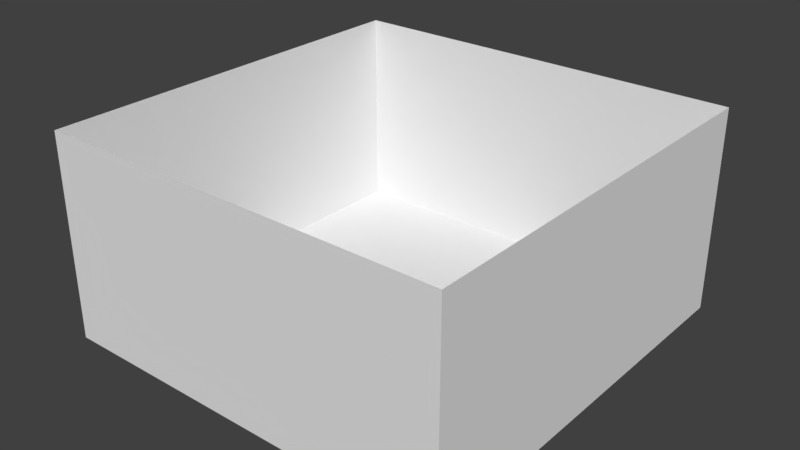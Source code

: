 # Source: themekit.blend  (saved by Blender 2.79.0; exported with 4.5.12 LTS)
import bpy
from mathutils import Matrix  # noqa: F401  (used for matrix-valued properties, if any)

bpy.ops.wm.read_factory_settings(use_empty=True)
scene = bpy.context.scene
scene.name = 'Scene'

# ---- collections
col_collection_1 = bpy.data.collections.new('Collection 1'); scene.collection.children.link(col_collection_1)

# ---- world
world_world = bpy.data.worlds.new('World'); scene.world = world_world
world_world.color = (0.05088, 0.05088, 0.05088)
world_world.use_sun_shadow = False
world_world.sun_shadow_jitter_overblur = 0.0
world_world.cycles.sampling_method = 'MANUAL'

# ---- meshes
me_plane_111 = bpy.data.meshes.new('Plane.111')
me_plane_111.from_pydata([(-1.0, -1.0, 0.0), (1.0, -1.0, 0.0), (7.0, 3.0, -1.947e-07), (9.0, 3.0, -2.821e-07), (7.0, 5.0, -1.947e-07), (9.0, 5.0, -2.821e-07), (5.0, 5.0, -1.947e-07), (1.0, 3.0, -1.947e-07), (3.0, 3.0, -2.821e-07), (3.0, 5.0, -2.821e-07), (5.0, 3.0, -2.821e-07), (-1.0, 3.0, -1.947e-07), (-1.0, 5.0, -1.947e-07), (1.0, 5.0, -2.821e-07), (-3.0, 3.0, -1.947e-07), (-3.0, 5.0, -1.947e-07), (-3.0, 1.0, -7.55e-08), (-1.0, 1.0, -1.629e-07), (1.0, 1.0, -1.629e-07), (5.0, 1.0, -1.629e-07), (3.0, 1.0, -1.629e-07), (7.0, 1.0, -1.629e-07), (9.0, 1.0, -1.629e-07), (7.0, -1.0, 4.371e-08), (9.0, -1.0, -4.371e-08), (5.0, -1.0, 4.371e-08), (3.0, -1.0, -4.371e-08), (-3.0, -1.0, 4.371e-08)], [], [(0, 1, 18, 17), (2, 3, 5, 4), (10, 2, 4, 6), (7, 8, 9, 13), (8, 10, 6, 9), (11, 7, 13, 12), (14, 11, 12, 15), (16, 17, 11, 14), (17, 18, 7, 11), (20, 19, 10, 8), (18, 20, 8, 7), (19, 21, 2, 10), (21, 22, 3, 2), (23, 24, 22, 21), (25, 23, 21, 19), (1, 26, 20, 18), (26, 25, 19, 20), (27, 0, 17, 16)])
_uv = me_plane_111.uv_layers.new(name='UVMap')
_uv.uv.foreach_set('vector', [0.5001, -0.4999, 1.0, -0.4999, 1.0, 7.074e-05, 0.5001, 7.074e-05, 2.5, 0.5, 3.0, 0.5, 3.0, 0.9999, 2.5, 0.9999, 2.0, 0.5, 2.5, 0.5, 2.5, 0.9999, 2.0, 0.9999, 1.0, 0.5, 1.5, 0.5, 1.5, 0.9999, 1.0, 0.9999, 1.5, 0.5, 2.0, 0.5, 2.0, 0.9999, 1.5, 0.9999, 0.5001, 0.5, 1.0, 0.5, 1.0, 0.9999, 0.5001, 0.9999, 0.0002121, 0.5, 0.5001, 0.5, 0.5001, 0.9999, 0.000212, 0.9999, 0.0002121, 7.065e-05, 0.5001, 7.074e-05, 0.5001, 0.5, 0.0002121, 0.5, 0.5001, 7.074e-05, 1.0, 7.074e-05, 1.0, 0.5, 0.5001, 0.5, 1.5, 7.069e-05, 2.0, 7.074e-05, 2.0, 0.5, 1.5, 0.5, 1.0, 7.074e-05, 1.5, 7.069e-05, 1.5, 0.5, 1.0, 0.5, 2.0, 7.074e-05, 2.5, 7.069e-05, 2.5, 0.5, 2.0, 0.5, 2.5, 7.069e-05, 3.0, 7.069e-05, 3.0, 0.5, 2.5, 0.5, 2.5, -0.4999, 3.0, -0.4999, 3.0, 7.069e-05, 2.5, 7.069e-05, 2.0, -0.4999, 2.5, -0.4999, 2.5, 7.069e-05, 2.0, 7.074e-05, 1.0, -0.4999, 1.5, -0.4999, 1.5, 7.069e-05, 1.0, 7.074e-05, 1.5, -0.4999, 2.0, -0.4999, 2.0, 7.074e-05, 1.5, 7.069e-05, 0.0002123, -0.4999, 0.5001, -0.4999, 0.5001, 7.074e-05, 0.0002121, 7.065e-05])
me_plane_111.use_remesh_preserve_volume = False
me_plane_111.use_remesh_preserve_attributes = False
me_plane_111.use_mirror_vertex_groups = False
me_plane_111.update()
me_plane_110 = bpy.data.meshes.new('Plane.110')
me_plane_110.from_pydata([(-1.0, -1.0, 0.0), (1.0, -1.0, 0.0), (7.0, 3.0, -1.947e-07), (9.0, 3.0, -2.821e-07), (7.0, 5.0, -1.947e-07), (9.0, 5.0, -2.821e-07), (5.0, 5.0, -1.947e-07), (1.0, 3.0, -1.947e-07), (3.0, 3.0, -2.821e-07), (3.0, 5.0, -2.821e-07), (5.0, 3.0, -2.821e-07), (-1.0, 3.0, -1.947e-07), (-1.0, 5.0, -1.947e-07), (1.0, 5.0, -2.821e-07), (-3.0, 3.0, -1.947e-07), (-3.0, 5.0, -1.947e-07), (-3.0, 1.0, -7.55e-08), (-1.0, 1.0, -1.629e-07), (1.0, 1.0, -1.629e-07), (5.0, 1.0, -1.629e-07), (3.0, 1.0, -1.629e-07), (7.0, 1.0, -1.629e-07), (9.0, 1.0, -1.629e-07), (7.0, -1.0, 4.371e-08), (9.0, -1.0, -4.371e-08), (5.0, -1.0, 4.371e-08), (3.0, -1.0, -4.371e-08), (-3.0, -1.0, 4.371e-08)], [], [(0, 17, 18, 1), (2, 4, 5, 3), (10, 6, 4, 2), (7, 13, 9, 8), (8, 9, 6, 10), (11, 12, 13, 7), (14, 15, 12, 11), (16, 14, 11, 17), (17, 11, 7, 18), (20, 8, 10, 19), (18, 7, 8, 20), (19, 10, 2, 21), (21, 2, 3, 22), (23, 21, 22, 24), (25, 19, 21, 23), (1, 18, 20, 26), (26, 20, 19, 25), (27, 16, 17, 0)])
_uv = me_plane_110.uv_layers.new(name='UVMap')
_uv.uv.foreach_set('vector', [0.5001, -0.4999, 0.5001, 7.074e-05, 1.0, 7.074e-05, 1.0, -0.4999, 2.5, 0.5, 2.5, 0.9999, 3.0, 0.9999, 3.0, 0.5, 2.0, 0.5, 2.0, 0.9999, 2.5, 0.9999, 2.5, 0.5, 1.0, 0.5, 1.0, 0.9999, 1.5, 0.9999, 1.5, 0.5, 1.5, 0.5, 1.5, 0.9999, 2.0, 0.9999, 2.0, 0.5, 0.5001, 0.5, 0.5001, 0.9999, 1.0, 0.9999, 1.0, 0.5, 0.0002121, 0.5, 0.000212, 0.9999, 0.5001, 0.9999, 0.5001, 0.5, 0.0002121, 7.065e-05, 0.0002121, 0.5, 0.5001, 0.5, 0.5001, 7.074e-05, 0.5001, 7.074e-05, 0.5001, 0.5, 1.0, 0.5, 1.0, 7.074e-05, 1.5, 7.069e-05, 1.5, 0.5, 2.0, 0.5, 2.0, 7.074e-05, 1.0, 7.074e-05, 1.0, 0.5, 1.5, 0.5, 1.5, 7.069e-05, 2.0, 7.074e-05, 2.0, 0.5, 2.5, 0.5, 2.5, 7.069e-05, 2.5, 7.069e-05, 2.5, 0.5, 3.0, 0.5, 3.0, 7.069e-05, 2.5, -0.4999, 2.5, 7.069e-05, 3.0, 7.069e-05, 3.0, -0.4999, 2.0, -0.4999, 2.0, 7.074e-05, 2.5, 7.069e-05, 2.5, -0.4999, 1.0, -0.4999, 1.0, 7.074e-05, 1.5, 7.069e-05, 1.5, -0.4999, 1.5, -0.4999, 1.5, 7.069e-05, 2.0, 7.074e-05, 2.0, -0.4999, 0.0002123, -0.4999, 0.0002121, 7.065e-05, 0.5001, 7.074e-05, 0.5001, -0.4999])
me_plane_110.use_remesh_preserve_volume = False
me_plane_110.use_remesh_preserve_attributes = False
me_plane_110.use_mirror_vertex_groups = False
me_plane_110.update()
me_plane_109 = bpy.data.meshes.new('Plane.109')
me_plane_109.from_pydata([(-1.0, -1.0, 0.0), (1.0, -1.0, 0.0), (7.0, 3.0, -1.947e-07), (9.0, 3.0, -2.821e-07), (7.0, 5.0, -1.947e-07), (9.0, 5.0, -2.821e-07), (5.0, 5.0, -1.947e-07), (1.0, 3.0, -1.947e-07), (3.0, 3.0, -2.821e-07), (3.0, 5.0, -2.821e-07), (5.0, 3.0, -2.821e-07), (-1.0, 3.0, -1.947e-07), (-1.0, 5.0, -1.947e-07), (1.0, 5.0, -2.821e-07), (-3.0, 3.0, -1.947e-07), (-3.0, 5.0, -1.947e-07), (-3.0, 1.0, -7.55e-08), (-1.0, 1.0, -1.629e-07), (1.0, 1.0, -1.629e-07), (5.0, 1.0, -1.629e-07), (3.0, 1.0, -1.629e-07), (7.0, 1.0, -1.629e-07), (9.0, 1.0, -1.629e-07), (7.0, -1.0, 4.371e-08), (9.0, -1.0, -4.371e-08), (5.0, -1.0, 4.371e-08), (3.0, -1.0, -4.371e-08), (-3.0, -1.0, 4.371e-08)], [], [(0, 17, 18, 1), (2, 4, 5, 3), (10, 6, 4, 2), (7, 13, 9, 8), (8, 9, 6, 10), (11, 12, 13, 7), (14, 15, 12, 11), (16, 14, 11, 17), (17, 11, 7, 18), (20, 8, 10, 19), (18, 7, 8, 20), (19, 10, 2, 21), (21, 2, 3, 22), (23, 21, 22, 24), (25, 19, 21, 23), (1, 18, 20, 26), (26, 20, 19, 25), (27, 16, 17, 0)])
_uv = me_plane_109.uv_layers.new(name='UVMap')
_uv.uv.foreach_set('vector', [0.5001, -0.4999, 0.5001, 7.074e-05, 1.0, 7.074e-05, 1.0, -0.4999, 2.5, 0.5, 2.5, 0.9999, 3.0, 0.9999, 3.0, 0.5, 2.0, 0.5, 2.0, 0.9999, 2.5, 0.9999, 2.5, 0.5, 1.0, 0.5, 1.0, 0.9999, 1.5, 0.9999, 1.5, 0.5, 1.5, 0.5, 1.5, 0.9999, 2.0, 0.9999, 2.0, 0.5, 0.5001, 0.5, 0.5001, 0.9999, 1.0, 0.9999, 1.0, 0.5, 0.0002121, 0.5, 0.000212, 0.9999, 0.5001, 0.9999, 0.5001, 0.5, 0.0002121, 7.065e-05, 0.0002121, 0.5, 0.5001, 0.5, 0.5001, 7.074e-05, 0.5001, 7.074e-05, 0.5001, 0.5, 1.0, 0.5, 1.0, 7.074e-05, 1.5, 7.069e-05, 1.5, 0.5, 2.0, 0.5, 2.0, 7.074e-05, 1.0, 7.074e-05, 1.0, 0.5, 1.5, 0.5, 1.5, 7.069e-05, 2.0, 7.074e-05, 2.0, 0.5, 2.5, 0.5, 2.5, 7.069e-05, 2.5, 7.069e-05, 2.5, 0.5, 3.0, 0.5, 3.0, 7.069e-05, 2.5, -0.4999, 2.5, 7.069e-05, 3.0, 7.069e-05, 3.0, -0.4999, 2.0, -0.4999, 2.0, 7.074e-05, 2.5, 7.069e-05, 2.5, -0.4999, 1.0, -0.4999, 1.0, 7.074e-05, 1.5, 7.069e-05, 1.5, -0.4999, 1.5, -0.4999, 1.5, 7.069e-05, 2.0, 7.074e-05, 2.0, -0.4999, 0.0002123, -0.4999, 0.0002121, 7.065e-05, 0.5001, 7.074e-05, 0.5001, -0.4999])
me_plane_109.use_remesh_preserve_volume = False
me_plane_109.use_remesh_preserve_attributes = False
me_plane_109.use_mirror_vertex_groups = False
me_plane_109.update()
me_plane_073 = bpy.data.meshes.new('Plane.073')
me_plane_073.from_pydata([(-1.0, -1.0, 0.0), (1.0, -1.0, 0.0), (7.0, 3.0, -1.947e-07), (9.0, 3.0, -2.821e-07), (7.0, 5.0, -1.947e-07), (9.0, 5.0, -2.821e-07), (5.0, 5.0, -1.947e-07), (1.0, 3.0, -1.947e-07), (3.0, 3.0, -2.821e-07), (3.0, 5.0, -2.821e-07), (5.0, 3.0, -2.821e-07), (-1.0, 3.0, -1.947e-07), (-1.0, 5.0, -1.947e-07), (1.0, 5.0, -2.821e-07), (-3.0, 3.0, -1.947e-07), (-3.0, 5.0, -1.947e-07), (-3.0, 1.0, -7.55e-08), (-1.0, 1.0, -1.629e-07), (1.0, 1.0, -1.629e-07), (5.0, 1.0, -1.629e-07), (3.0, 1.0, -1.629e-07), (7.0, 1.0, -1.629e-07), (9.0, 1.0, -1.629e-07), (7.0, -1.0, 4.371e-08), (9.0, -1.0, -4.371e-08), (5.0, -1.0, 4.371e-08), (3.0, -1.0, -4.371e-08), (-3.0, -1.0, 4.371e-08)], [], [(0, 1, 18, 17), (2, 3, 5, 4), (10, 2, 4, 6), (7, 8, 9, 13), (8, 10, 6, 9), (11, 7, 13, 12), (14, 11, 12, 15), (16, 17, 11, 14), (17, 18, 7, 11), (20, 19, 10, 8), (18, 20, 8, 7), (19, 21, 2, 10), (21, 22, 3, 2), (23, 24, 22, 21), (25, 23, 21, 19), (1, 26, 20, 18), (26, 25, 19, 20), (27, 0, 17, 16)])
_uv = me_plane_073.uv_layers.new(name='UVMap')
_uv.uv.foreach_set('vector', [0.5001, -0.4999, 1.0, -0.4999, 1.0, 7.074e-05, 0.5001, 7.074e-05, 2.5, 0.5, 3.0, 0.5, 3.0, 0.9999, 2.5, 0.9999, 2.0, 0.5, 2.5, 0.5, 2.5, 0.9999, 2.0, 0.9999, 1.0, 0.5, 1.5, 0.5, 1.5, 0.9999, 1.0, 0.9999, 1.5, 0.5, 2.0, 0.5, 2.0, 0.9999, 1.5, 0.9999, 0.5001, 0.5, 1.0, 0.5, 1.0, 0.9999, 0.5001, 0.9999, 0.0002121, 0.5, 0.5001, 0.5, 0.5001, 0.9999, 0.000212, 0.9999, 0.0002121, 7.065e-05, 0.5001, 7.074e-05, 0.5001, 0.5, 0.0002121, 0.5, 0.5001, 7.074e-05, 1.0, 7.074e-05, 1.0, 0.5, 0.5001, 0.5, 1.5, 7.069e-05, 2.0, 7.074e-05, 2.0, 0.5, 1.5, 0.5, 1.0, 7.074e-05, 1.5, 7.069e-05, 1.5, 0.5, 1.0, 0.5, 2.0, 7.074e-05, 2.5, 7.069e-05, 2.5, 0.5, 2.0, 0.5, 2.5, 7.069e-05, 3.0, 7.069e-05, 3.0, 0.5, 2.5, 0.5, 2.5, -0.4999, 3.0, -0.4999, 3.0, 7.069e-05, 2.5, 7.069e-05, 2.0, -0.4999, 2.5, -0.4999, 2.5, 7.069e-05, 2.0, 7.074e-05, 1.0, -0.4999, 1.5, -0.4999, 1.5, 7.069e-05, 1.0, 7.074e-05, 1.5, -0.4999, 2.0, -0.4999, 2.0, 7.074e-05, 1.5, 7.069e-05, 0.0002123, -0.4999, 0.5001, -0.4999, 0.5001, 7.074e-05, 0.0002121, 7.065e-05])
me_plane_073.use_remesh_preserve_volume = False
me_plane_073.use_remesh_preserve_attributes = False
me_plane_073.use_mirror_vertex_groups = False
me_plane_073.update()
me_plane_024 = bpy.data.meshes.new('Plane.024')
me_plane_024.from_pydata([(-1.0, -1.0, 0.0), (1.0, -1.0, 0.0), (-1.0, 1.0, 0.0), (1.0, 1.0, 0.0), (-11.0, 9.0, 0.0), (-9.0, 9.0, 0.0), (-11.0, 11.0, 0.0), (-9.0, 11.0, 0.0), (-11.0, 7.0, 0.0), (-9.0, 7.0, 0.0), (-7.0, 7.0, 0.0), (-7.0, 9.0, 0.0), (-7.0, 11.0, 0.0), (-5.0, 9.0, 0.0), (-3.0, 9.0, 0.0), (-5.0, 11.0, 0.0), (-3.0, 11.0, 0.0), (-5.0, 7.0, 0.0), (-3.0, 7.0, 0.0), (-1.0, 9.0, 0.0), (-1.0, 11.0, 0.0), (-1.0, 7.0, 0.0), (1.0, 7.0, 0.0), (1.0, 9.0, 0.0), (1.0, 11.0, 0.0), (-1.0, 3.0, 0.0), (1.0, 3.0, 0.0), (-1.0, 5.0, 0.0), (1.0, 5.0, 0.0), (-3.0, 3.0, 0.0), (-3.0, 5.0, 0.0), (-3.0, 1.0, 0.0), (-3.0, -1.0, 0.0), (-7.0, -1.0, 0.0), (-5.0, -1.0, 0.0), (-7.0, 1.0, 0.0), (-5.0, 1.0, 0.0), (-7.0, 3.0, 0.0), (-5.0, 3.0, 0.0), (-7.0, 5.0, 0.0), (-5.0, 5.0, 0.0), (-9.0, -1.0, 0.0), (-9.0, 1.0, 0.0), (-9.0, 3.0, 0.0), (-9.0, 5.0, 0.0), (-11.0, 3.0, 0.0), (-11.0, 5.0, 0.0), (-11.0, 1.0, 0.0), (-11.0, -1.0, 0.0)], [], [(0, 1, 3, 2), (4, 5, 7, 6), (8, 9, 5, 4), (9, 10, 11, 5), (5, 11, 12, 7), (13, 14, 16, 15), (17, 18, 14, 13), (10, 17, 13, 11), (11, 13, 15, 12), (14, 19, 20, 16), (18, 21, 19, 14), (21, 22, 23, 19), (19, 23, 24, 20), (2, 3, 26, 25), (27, 28, 22, 21), (25, 26, 28, 27), (29, 25, 27, 30), (30, 27, 21, 18), (31, 2, 25, 29), (32, 0, 2, 31), (33, 34, 36, 35), (35, 36, 38, 37), (39, 40, 17, 10), (37, 38, 40, 39), (38, 29, 30, 40), (40, 30, 18, 17), (36, 31, 29, 38), (34, 32, 31, 36), (41, 33, 35, 42), (42, 35, 37, 43), (44, 39, 10, 9), (43, 37, 39, 44), (45, 43, 44, 46), (46, 44, 9, 8), (47, 42, 43, 45), (48, 41, 42, 47)])
_uv = me_plane_024.uv_layers.new(name='UVMap')
_uv.uv.foreach_set('vector', [5.0, -4.999, 5.999, -4.999, 5.999, -4.0, 5.0, -4.0, 0.0006003, -0.0003998, 1.0, -0.0004005, 1.0, 0.9994, 0.0006003, 0.9994, 0.0006003, -1.0, 1.0, -1.0, 1.0, -0.0004005, 0.0006003, -0.0003998, 1.0, -1.0, 2.0, -1.0, 2.0, -0.0003998, 1.0, -0.0004005, 1.0, -0.0004005, 2.0, -0.0003998, 2.0, 0.9994, 1.0, 0.9994, 3.0, -0.0004005, 4.0, -0.0004008, 4.0, 0.9994, 3.0, 0.9994, 3.0, -1.0, 4.0, -1.0, 4.0, -0.0004008, 3.0, -0.0004005, 2.0, -1.0, 3.0, -1.0, 3.0, -0.0004005, 2.0, -0.0003998, 2.0, -0.0003998, 3.0, -0.0004005, 3.0, 0.9994, 2.0, 0.9994, 4.0, -0.0004008, 5.0, -0.0004013, 5.0, 0.9994, 4.0, 0.9994, 4.0, -1.0, 5.0, -1.0, 5.0, -0.0004013, 4.0, -0.0004008, 5.0, -1.0, 5.999, -1.0, 5.999, -0.0004013, 5.0, -0.0004013, 5.0, -0.0004013, 5.999, -0.0004013, 5.999, 0.9994, 5.0, 0.9994, 5.0, -4.0, 5.999, -4.0, 5.999, -3.0, 5.0, -3.0, 5.0, -2.0, 5.999, -2.0, 5.999, -1.0, 5.0, -1.0, 5.0, -3.0, 5.999, -3.0, 5.999, -2.0, 5.0, -2.0, 4.0, -3.0, 5.0, -3.0, 5.0, -2.0, 4.0, -2.0, 4.0, -2.0, 5.0, -2.0, 5.0, -1.0, 4.0, -1.0, 4.0, -4.0, 5.0, -4.0, 5.0, -3.0, 4.0, -3.0, 4.0, -4.999, 5.0, -4.999, 5.0, -4.0, 4.0, -4.0, 2.0, -4.999, 3.0, -4.999, 3.0, -4.0, 2.0, -4.0, 2.0, -4.0, 3.0, -4.0, 3.0, -3.0, 2.0, -3.0, 2.0, -2.0, 3.0, -2.0, 3.0, -1.0, 2.0, -1.0, 2.0, -3.0, 3.0, -3.0, 3.0, -2.0, 2.0, -2.0, 3.0, -3.0, 4.0, -3.0, 4.0, -2.0, 3.0, -2.0, 3.0, -2.0, 4.0, -2.0, 4.0, -1.0, 3.0, -1.0, 3.0, -4.0, 4.0, -4.0, 4.0, -3.0, 3.0, -3.0, 3.0, -4.999, 4.0, -4.999, 4.0, -4.0, 3.0, -4.0, 1.0, -4.999, 2.0, -4.999, 2.0, -4.0, 1.0, -4.0, 1.0, -4.0, 2.0, -4.0, 2.0, -3.0, 1.0, -3.0, 1.0, -2.0, 2.0, -2.0, 2.0, -1.0, 1.0, -1.0, 1.0, -3.0, 2.0, -3.0, 2.0, -2.0, 1.0, -2.0, 0.0006003, -3.0, 1.0, -3.0, 1.0, -2.0, 0.0006001, -2.0, 0.0006001, -2.0, 1.0, -2.0, 1.0, -1.0, 0.0006003, -1.0, 0.0006003, -4.0, 1.0, -4.0, 1.0, -3.0, 0.0006003, -3.0, 0.0006003, -4.999, 1.0, -4.999, 1.0, -4.0, 0.0006003, -4.0])
me_plane_024.use_remesh_preserve_volume = False
me_plane_024.use_remesh_preserve_attributes = False
me_plane_024.use_mirror_vertex_groups = False
me_plane_024.update()

# ---- objects
ob_plane_002 = bpy.data.objects.new('Plane.002', me_plane_111)
ob_plane_001 = bpy.data.objects.new('Plane.001', me_plane_110)
ob_plane_000 = bpy.data.objects.new('Plane.000', me_plane_109)
ob_plane_073 = bpy.data.objects.new('Plane.073', me_plane_073)
ob_plane_024 = bpy.data.objects.new('Plane.024', me_plane_024)

# ---- transforms, parenting, visibility, modifiers, constraints
ob_plane_002.location = (3.0, -6.0, 1.0)
ob_plane_002.rotation_euler = (1.571, -0.0, 3.142)
ob_plane_002.lineart.crease_threshold = 0.0
ob_plane_001.location = (3.0, 6.0, 1.0)
ob_plane_001.rotation_euler = (1.571, -0.0, 3.142)
ob_plane_001.lineart.crease_threshold = 0.0
ob_plane_000.location = (6.0, -3.0, 1.0)
ob_plane_000.rotation_euler = (1.571, -0.0, 1.571)
ob_plane_000.lineart.crease_threshold = 0.0
ob_plane_073.location = (-6.0, -3.0, 1.0)
ob_plane_073.rotation_euler = (1.571, -0.0, 1.571)
ob_plane_073.lineart.crease_threshold = 0.0
ob_plane_024.location = (5.0, -5.0, 0.0)
ob_plane_024.lineart.crease_threshold = 0.0

# ---- collection membership
col_collection_1.objects.link(ob_plane_002)
col_collection_1.objects.link(ob_plane_001)
col_collection_1.objects.link(ob_plane_000)
col_collection_1.objects.link(ob_plane_073)
col_collection_1.objects.link(ob_plane_024)

# ---- scene / render settings (as saved in the file)
scene.frame_start = 1; scene.frame_end = 250; scene.frame_set(1)
scene.render.engine = 'BLENDER_EEVEE_NEXT'
scene.render.resolution_percentage = 50
scene.render.dither_intensity = 0.0
scene.cycles.use_denoising = False
scene.cycles.samples = 128
scene.cycles.sampling_pattern = 'TABULATED_SOBOL'
scene.cycles.use_adaptive_sampling = False
scene.cycles.use_light_tree = False
scene.cycles.blur_glossy = 0.0
scene.cycles.sample_clamp_indirect = 0.0
scene.view_settings.view_transform = 'Standard'
bpy.context.view_layer.update()

# ---- added for rendering (the .blend has no active camera and no usable light): camera, sun
cam_auto = bpy.data.cameras.new('AutoCamera')
cam_auto.lens = 50.0
cam_auto.sensor_width = 36.0
cam_auto.clip_end = 1000.0
ob_auto_camera = bpy.data.objects.new('AutoCamera', cam_auto)
scene.collection.objects.link(ob_auto_camera)
ob_auto_camera.location = (16.654, -19.9849, 16.3232)
ob_auto_camera.rotation_euler = (1.09748, -7.21219e-08, 0.694738)
scene.camera = ob_auto_camera
light_auto_sun = bpy.data.lights.new('AutoSun', 'SUN')
light_auto_sun.energy = 3.0
light_auto_sun.angle = 0.0523599
ob_auto_sun = bpy.data.objects.new('AutoSun', light_auto_sun)
scene.collection.objects.link(ob_auto_sun)
ob_auto_sun.rotation_euler = (0.872665, 0.174533, 0.523599)
bpy.context.view_layer.update()
